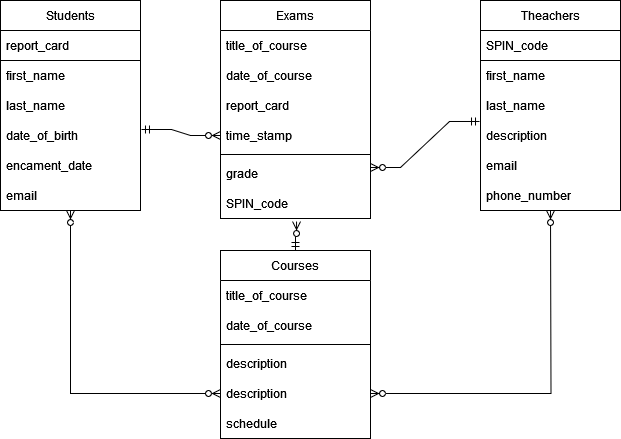

The diagram above was exported from draw.io. Its source (the exported page's mxGraphModel, read from the mxfile embedded in the PNG):
<mxGraphModel dx="1434" dy="764" grid="1" gridSize="10" guides="1" tooltips="1" connect="1" arrows="1" fold="1" page="1" pageScale="1" pageWidth="827" pageHeight="1169" math="0" shadow="0">
  <root>
    <mxCell id="0" />
    <mxCell id="1" parent="0" />
    <mxCell id="SUTyoQDlNHdcQV5DRasr-2" value="Students" style="swimlane;fontStyle=0;childLayout=stackLayout;horizontal=1;startSize=30;horizontalStack=0;resizeParent=1;resizeParentMax=0;resizeLast=0;collapsible=1;marginBottom=0;whiteSpace=wrap;html=1;" parent="1" vertex="1">
      <mxGeometry x="100" y="240" width="140" height="210" as="geometry">
        <mxRectangle x="100" y="240" width="60" height="30" as="alternateBounds" />
      </mxGeometry>
    </mxCell>
    <mxCell id="SUTyoQDlNHdcQV5DRasr-3" value="report_card" style="text;strokeColor=default;fillColor=none;align=left;verticalAlign=middle;spacingLeft=4;spacingRight=4;overflow=hidden;points=[[0,0.5],[1,0.5]];portConstraint=eastwest;rotatable=0;whiteSpace=wrap;html=1;" parent="SUTyoQDlNHdcQV5DRasr-2" vertex="1">
      <mxGeometry y="30" width="140" height="30" as="geometry" />
    </mxCell>
    <mxCell id="SUTyoQDlNHdcQV5DRasr-4" value="first_name" style="text;strokeColor=none;fillColor=none;align=left;verticalAlign=middle;spacingLeft=4;spacingRight=4;overflow=hidden;points=[[0,0.5],[1,0.5]];portConstraint=eastwest;rotatable=0;whiteSpace=wrap;html=1;" parent="SUTyoQDlNHdcQV5DRasr-2" vertex="1">
      <mxGeometry y="60" width="140" height="30" as="geometry" />
    </mxCell>
    <mxCell id="SUTyoQDlNHdcQV5DRasr-5" value="last_name" style="text;strokeColor=none;fillColor=none;align=left;verticalAlign=middle;spacingLeft=4;spacingRight=4;overflow=hidden;points=[[0,0.5],[1,0.5]];portConstraint=eastwest;rotatable=0;whiteSpace=wrap;html=1;" parent="SUTyoQDlNHdcQV5DRasr-2" vertex="1">
      <mxGeometry y="90" width="140" height="30" as="geometry" />
    </mxCell>
    <mxCell id="SUTyoQDlNHdcQV5DRasr-7" value="date_of_birth" style="text;strokeColor=none;fillColor=none;align=left;verticalAlign=middle;spacingLeft=4;spacingRight=4;overflow=hidden;points=[[0,0.5],[1,0.5]];portConstraint=eastwest;rotatable=0;whiteSpace=wrap;html=1;" parent="SUTyoQDlNHdcQV5DRasr-2" vertex="1">
      <mxGeometry y="120" width="140" height="30" as="geometry" />
    </mxCell>
    <mxCell id="SUTyoQDlNHdcQV5DRasr-8" value="encament_date" style="text;strokeColor=none;fillColor=none;align=left;verticalAlign=middle;spacingLeft=4;spacingRight=4;overflow=hidden;points=[[0,0.5],[1,0.5]];portConstraint=eastwest;rotatable=0;whiteSpace=wrap;html=1;" parent="SUTyoQDlNHdcQV5DRasr-2" vertex="1">
      <mxGeometry y="150" width="140" height="30" as="geometry" />
    </mxCell>
    <mxCell id="SUTyoQDlNHdcQV5DRasr-9" value="email" style="text;strokeColor=none;fillColor=none;align=left;verticalAlign=middle;spacingLeft=4;spacingRight=4;overflow=hidden;points=[[0,0.5],[1,0.5]];portConstraint=eastwest;rotatable=0;whiteSpace=wrap;html=1;" parent="SUTyoQDlNHdcQV5DRasr-2" vertex="1">
      <mxGeometry y="180" width="140" height="30" as="geometry" />
    </mxCell>
    <mxCell id="SUTyoQDlNHdcQV5DRasr-11" value="Exams" style="swimlane;fontStyle=0;childLayout=stackLayout;horizontal=1;startSize=30;horizontalStack=0;resizeParent=1;resizeParentMax=0;resizeLast=0;collapsible=1;marginBottom=0;whiteSpace=wrap;html=1;" parent="1" vertex="1">
      <mxGeometry x="320" y="240" width="150" height="218" as="geometry" />
    </mxCell>
    <mxCell id="SUTyoQDlNHdcQV5DRasr-15" value="title_of_course" style="text;strokeColor=none;fillColor=none;align=left;verticalAlign=middle;spacingLeft=4;spacingRight=4;overflow=hidden;points=[[0,0.5],[1,0.5]];portConstraint=eastwest;rotatable=0;whiteSpace=wrap;html=1;" parent="SUTyoQDlNHdcQV5DRasr-11" vertex="1">
      <mxGeometry y="30" width="150" height="30" as="geometry" />
    </mxCell>
    <mxCell id="L-y_TOvMRM0h4WYz10HS-13" value="date_of_course" style="text;strokeColor=none;fillColor=none;align=left;verticalAlign=middle;spacingLeft=4;spacingRight=4;overflow=hidden;points=[[0,0.5],[1,0.5]];portConstraint=eastwest;rotatable=0;whiteSpace=wrap;html=1;" parent="SUTyoQDlNHdcQV5DRasr-11" vertex="1">
      <mxGeometry y="60" width="150" height="30" as="geometry" />
    </mxCell>
    <mxCell id="SUTyoQDlNHdcQV5DRasr-20" value="report_card" style="text;strokeColor=none;fillColor=none;align=left;verticalAlign=middle;spacingLeft=4;spacingRight=4;overflow=hidden;points=[[0,0.5],[1,0.5]];portConstraint=eastwest;rotatable=0;whiteSpace=wrap;html=1;" parent="SUTyoQDlNHdcQV5DRasr-11" vertex="1">
      <mxGeometry y="90" width="150" height="30" as="geometry" />
    </mxCell>
    <mxCell id="SUTyoQDlNHdcQV5DRasr-13" value="time_stamp" style="text;strokeColor=none;fillColor=none;align=left;verticalAlign=middle;spacingLeft=4;spacingRight=4;overflow=hidden;points=[[0,0.5],[1,0.5]];portConstraint=eastwest;rotatable=0;whiteSpace=wrap;html=1;" parent="SUTyoQDlNHdcQV5DRasr-11" vertex="1">
      <mxGeometry y="120" width="150" height="30" as="geometry" />
    </mxCell>
    <mxCell id="L-y_TOvMRM0h4WYz10HS-12" value="" style="line;html=1;strokeWidth=1;align=left;verticalAlign=middle;spacingTop=-1;spacingLeft=3;spacingRight=3;rotatable=0;labelPosition=right;points=[];portConstraint=eastwest;" parent="SUTyoQDlNHdcQV5DRasr-11" vertex="1">
      <mxGeometry y="150" width="150" height="8" as="geometry" />
    </mxCell>
    <mxCell id="SUTyoQDlNHdcQV5DRasr-12" value="grade" style="text;strokeColor=none;fillColor=none;align=left;verticalAlign=middle;spacingLeft=4;spacingRight=4;overflow=hidden;points=[[0,0.5],[1,0.5]];portConstraint=eastwest;rotatable=0;whiteSpace=wrap;html=1;" parent="SUTyoQDlNHdcQV5DRasr-11" vertex="1">
      <mxGeometry y="158" width="150" height="30" as="geometry" />
    </mxCell>
    <mxCell id="L-y_TOvMRM0h4WYz10HS-2" value="SPIN_code" style="text;strokeColor=none;fillColor=none;align=left;verticalAlign=middle;spacingLeft=4;spacingRight=4;overflow=hidden;points=[[0,0.5],[1,0.5]];portConstraint=eastwest;rotatable=0;whiteSpace=wrap;html=1;perimeterSpacing=0;strokeWidth=1;" parent="SUTyoQDlNHdcQV5DRasr-11" vertex="1">
      <mxGeometry y="188" width="150" height="30" as="geometry" />
    </mxCell>
    <mxCell id="SUTyoQDlNHdcQV5DRasr-16" value="Theachers" style="swimlane;fontStyle=0;childLayout=stackLayout;horizontal=1;startSize=30;horizontalStack=0;resizeParent=1;resizeParentMax=0;resizeLast=0;collapsible=1;marginBottom=0;whiteSpace=wrap;html=1;" parent="1" vertex="1">
      <mxGeometry x="580" y="240" width="140" height="210" as="geometry" />
    </mxCell>
    <mxCell id="SUTyoQDlNHdcQV5DRasr-17" value="SPIN_code" style="text;strokeColor=default;fillColor=none;align=left;verticalAlign=middle;spacingLeft=4;spacingRight=4;overflow=hidden;points=[[0,0.5],[1,0.5]];portConstraint=eastwest;rotatable=0;whiteSpace=wrap;html=1;" parent="SUTyoQDlNHdcQV5DRasr-16" vertex="1">
      <mxGeometry y="30" width="140" height="30" as="geometry" />
    </mxCell>
    <mxCell id="SUTyoQDlNHdcQV5DRasr-18" value="first_name" style="text;strokeColor=none;fillColor=none;align=left;verticalAlign=middle;spacingLeft=4;spacingRight=4;overflow=hidden;points=[[0,0.5],[1,0.5]];portConstraint=eastwest;rotatable=0;whiteSpace=wrap;html=1;" parent="SUTyoQDlNHdcQV5DRasr-16" vertex="1">
      <mxGeometry y="60" width="140" height="30" as="geometry" />
    </mxCell>
    <mxCell id="SUTyoQDlNHdcQV5DRasr-19" value="last_name" style="text;strokeColor=none;fillColor=none;align=left;verticalAlign=middle;spacingLeft=4;spacingRight=4;overflow=hidden;points=[[0,0.5],[1,0.5]];portConstraint=eastwest;rotatable=0;whiteSpace=wrap;html=1;" parent="SUTyoQDlNHdcQV5DRasr-16" vertex="1">
      <mxGeometry y="90" width="140" height="30" as="geometry" />
    </mxCell>
    <mxCell id="SUTyoQDlNHdcQV5DRasr-21" value="description" style="text;strokeColor=none;fillColor=none;align=left;verticalAlign=middle;spacingLeft=4;spacingRight=4;overflow=hidden;points=[[0,0.5],[1,0.5]];portConstraint=eastwest;rotatable=0;whiteSpace=wrap;html=1;" parent="SUTyoQDlNHdcQV5DRasr-16" vertex="1">
      <mxGeometry y="120" width="140" height="30" as="geometry" />
    </mxCell>
    <mxCell id="SUTyoQDlNHdcQV5DRasr-22" value="email" style="text;strokeColor=none;fillColor=none;align=left;verticalAlign=middle;spacingLeft=4;spacingRight=4;overflow=hidden;points=[[0,0.5],[1,0.5]];portConstraint=eastwest;rotatable=0;whiteSpace=wrap;html=1;" parent="SUTyoQDlNHdcQV5DRasr-16" vertex="1">
      <mxGeometry y="150" width="140" height="30" as="geometry" />
    </mxCell>
    <mxCell id="SUTyoQDlNHdcQV5DRasr-23" value="phone_number" style="text;strokeColor=none;fillColor=none;align=left;verticalAlign=middle;spacingLeft=4;spacingRight=4;overflow=hidden;points=[[0,0.5],[1,0.5]];portConstraint=eastwest;rotatable=0;whiteSpace=wrap;html=1;" parent="SUTyoQDlNHdcQV5DRasr-16" vertex="1">
      <mxGeometry y="180" width="140" height="30" as="geometry" />
    </mxCell>
    <mxCell id="SUTyoQDlNHdcQV5DRasr-24" value="Courses" style="swimlane;fontStyle=0;childLayout=stackLayout;horizontal=1;startSize=30;horizontalStack=0;resizeParent=1;resizeParentMax=0;resizeLast=0;collapsible=1;marginBottom=0;whiteSpace=wrap;html=1;" parent="1" vertex="1">
      <mxGeometry x="320" y="490" width="150" height="188" as="geometry" />
    </mxCell>
    <mxCell id="L-y_TOvMRM0h4WYz10HS-3" value="title_of_course" style="text;strokeColor=none;fillColor=none;align=left;verticalAlign=middle;spacingLeft=4;spacingRight=4;overflow=hidden;points=[[0,0.5],[1,0.5]];portConstraint=eastwest;rotatable=0;whiteSpace=wrap;html=1;" parent="SUTyoQDlNHdcQV5DRasr-24" vertex="1">
      <mxGeometry y="30" width="150" height="30" as="geometry" />
    </mxCell>
    <mxCell id="SUTyoQDlNHdcQV5DRasr-25" value="date_of_course" style="text;strokeColor=none;fillColor=none;align=left;verticalAlign=middle;spacingLeft=4;spacingRight=4;overflow=hidden;points=[[0,0.5],[1,0.5]];portConstraint=eastwest;rotatable=0;whiteSpace=wrap;html=1;" parent="SUTyoQDlNHdcQV5DRasr-24" vertex="1">
      <mxGeometry y="60" width="150" height="30" as="geometry" />
    </mxCell>
    <mxCell id="L-y_TOvMRM0h4WYz10HS-14" value="" style="line;html=1;strokeWidth=1;align=left;verticalAlign=middle;spacingTop=-1;spacingLeft=3;spacingRight=3;rotatable=0;labelPosition=right;points=[];portConstraint=eastwest;" parent="SUTyoQDlNHdcQV5DRasr-24" vertex="1">
      <mxGeometry y="90" width="150" height="8" as="geometry" />
    </mxCell>
    <mxCell id="SUTyoQDlNHdcQV5DRasr-26" value="description" style="text;strokeColor=none;fillColor=none;align=left;verticalAlign=middle;spacingLeft=4;spacingRight=4;overflow=hidden;points=[[0,0.5],[1,0.5]];portConstraint=eastwest;rotatable=0;whiteSpace=wrap;html=1;" parent="SUTyoQDlNHdcQV5DRasr-24" vertex="1">
      <mxGeometry y="98" width="150" height="30" as="geometry" />
    </mxCell>
    <mxCell id="SUTyoQDlNHdcQV5DRasr-29" value="description" style="text;strokeColor=none;fillColor=none;align=left;verticalAlign=middle;spacingLeft=4;spacingRight=4;overflow=hidden;points=[[0,0.5],[1,0.5]];portConstraint=eastwest;rotatable=0;whiteSpace=wrap;html=1;" parent="SUTyoQDlNHdcQV5DRasr-24" vertex="1">
      <mxGeometry y="128" width="150" height="30" as="geometry" />
    </mxCell>
    <mxCell id="SUTyoQDlNHdcQV5DRasr-27" value="schedule" style="text;strokeColor=none;fillColor=none;align=left;verticalAlign=middle;spacingLeft=4;spacingRight=4;overflow=hidden;points=[[0,0.5],[1,0.5]];portConstraint=eastwest;rotatable=0;whiteSpace=wrap;html=1;" parent="SUTyoQDlNHdcQV5DRasr-24" vertex="1">
      <mxGeometry y="158" width="150" height="30" as="geometry" />
    </mxCell>
    <mxCell id="L-y_TOvMRM0h4WYz10HS-7" value="" style="edgeStyle=entityRelationEdgeStyle;fontSize=12;html=1;endArrow=ERzeroToMany;startArrow=ERmandOne;rounded=0;exitX=1.007;exitY=0.3;exitDx=0;exitDy=0;exitPerimeter=0;entryX=0;entryY=0.5;entryDx=0;entryDy=0;" parent="1" source="SUTyoQDlNHdcQV5DRasr-7" target="SUTyoQDlNHdcQV5DRasr-13" edge="1">
      <mxGeometry width="100" height="100" relative="1" as="geometry">
        <mxPoint x="360" y="620" as="sourcePoint" />
        <mxPoint x="460" y="520" as="targetPoint" />
      </mxGeometry>
    </mxCell>
    <mxCell id="L-y_TOvMRM0h4WYz10HS-8" value="" style="edgeStyle=entityRelationEdgeStyle;fontSize=12;html=1;endArrow=ERzeroToMany;startArrow=ERmandOne;rounded=0;exitX=-0.007;exitY=0.033;exitDx=0;exitDy=0;exitPerimeter=0;entryX=1;entryY=0.3;entryDx=0;entryDy=0;entryPerimeter=0;" parent="1" source="SUTyoQDlNHdcQV5DRasr-21" target="SUTyoQDlNHdcQV5DRasr-12" edge="1">
      <mxGeometry width="100" height="100" relative="1" as="geometry">
        <mxPoint x="490" y="400" as="sourcePoint" />
        <mxPoint x="569" y="436" as="targetPoint" />
      </mxGeometry>
    </mxCell>
    <mxCell id="L-y_TOvMRM0h4WYz10HS-10" value="" style="edgeStyle=orthogonalEdgeStyle;fontSize=12;html=1;endArrow=ERzeroToMany;endFill=1;startArrow=ERzeroToMany;rounded=0;entryX=0.5;entryY=1;entryDx=0;entryDy=0;exitX=0;exitY=0.5;exitDx=0;exitDy=0;" parent="1" source="SUTyoQDlNHdcQV5DRasr-29" target="SUTyoQDlNHdcQV5DRasr-2" edge="1">
      <mxGeometry width="100" height="100" relative="1" as="geometry">
        <mxPoint x="150" y="630" as="sourcePoint" />
        <mxPoint x="250" y="530" as="targetPoint" />
      </mxGeometry>
    </mxCell>
    <mxCell id="L-y_TOvMRM0h4WYz10HS-11" value="" style="edgeStyle=orthogonalEdgeStyle;fontSize=12;html=1;endArrow=ERzeroToMany;endFill=1;startArrow=ERzeroToMany;rounded=0;entryX=0.5;entryY=1;entryDx=0;entryDy=0;exitX=1;exitY=0.5;exitDx=0;exitDy=0;" parent="1" source="SUTyoQDlNHdcQV5DRasr-29" edge="1">
      <mxGeometry width="100" height="100" relative="1" as="geometry">
        <mxPoint x="800" y="625" as="sourcePoint" />
        <mxPoint x="650" y="450" as="targetPoint" />
      </mxGeometry>
    </mxCell>
    <mxCell id="g_YaOjIJ6nKoUmOZ3vtb-1" value="" style="fontSize=12;html=1;endArrow=ERzeroToMany;startArrow=ERmandOne;rounded=0;entryX=0.507;entryY=1.1;entryDx=0;entryDy=0;entryPerimeter=0;exitX=0.5;exitY=0;exitDx=0;exitDy=0;edgeStyle=elbowEdgeStyle;elbow=vertical;" edge="1" parent="1" source="SUTyoQDlNHdcQV5DRasr-24" target="L-y_TOvMRM0h4WYz10HS-2">
      <mxGeometry width="100" height="100" relative="1" as="geometry">
        <mxPoint x="550" y="530" as="sourcePoint" />
        <mxPoint x="480" y="417" as="targetPoint" />
      </mxGeometry>
    </mxCell>
  </root>
</mxGraphModel>